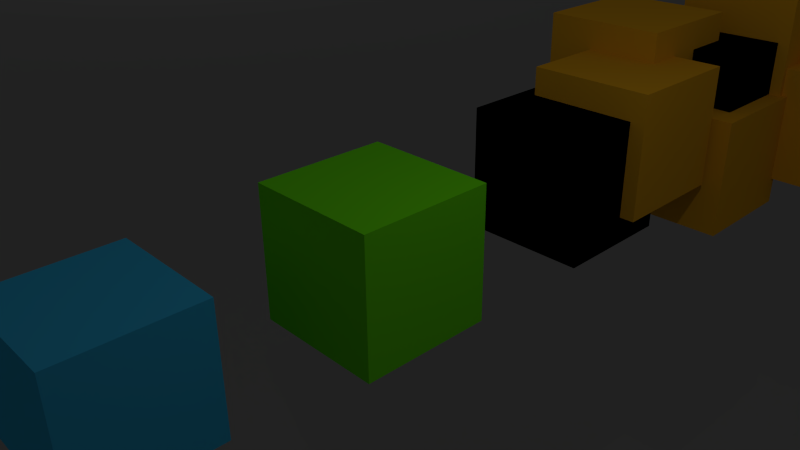 # Source: cubes.blend  (saved by Blender 2.69.0; exported with 4.5.12 LTS)
import bpy
from mathutils import Matrix  # noqa: F401  (used for matrix-valued properties, if any)

bpy.ops.wm.read_factory_settings(use_empty=True)
scene = bpy.context.scene
scene.name = 'Scene'

# ---- collections
col_collection_1 = bpy.data.collections.new('Collection 1'); scene.collection.children.link(col_collection_1)

# ---- materials (node trees are filled in below, after node groups)
mat_orange = bpy.data.materials.new('orange')
mat_orange.alpha_threshold = 0.0
mat_orange.use_transparent_shadow = False
mat_orange.diffuse_color = (0.8, 0.3993, 0.01646, 1.0)
mat_orange.roughness = 0.5
mat_orange.line_color = (0.0, 0.0, 0.0, 1.0)
mat_material = bpy.data.materials.new('Material')
mat_material.alpha_threshold = 0.0
mat_material.use_transparent_shadow = False
mat_material.diffuse_color = (0.3, 0.3, 0.3, 1.0)
mat_material.roughness = 0.5
mat_material.line_color = (0.0, 0.0, 0.0, 1.0)
mat_blue = bpy.data.materials.new('blue')
mat_blue.alpha_threshold = 0.0
mat_blue.use_transparent_shadow = False
mat_blue.diffuse_color = (0.04594, 0.4756, 0.8, 1.0)
mat_blue.roughness = 0.5
mat_blue.line_color = (0.0, 0.0, 0.0, 1.0)
mat_green = bpy.data.materials.new('green')
mat_green.alpha_threshold = 0.0
mat_green.use_transparent_shadow = False
mat_green.diffuse_color = (0.1553, 0.8, 0.009034, 1.0)
mat_green.roughness = 0.5
mat_green.line_color = (0.0, 0.0, 0.0, 1.0)

# ---- material node trees

# ---- world
world_world = bpy.data.worlds.new('World'); scene.world = world_world
world_world.color = (0.05088, 0.05088, 0.05088)
world_world.use_sun_shadow = False
world_world.sun_shadow_jitter_overblur = 0.0
world_world.cycles.sampling_method = 'MANUAL'
world_world.cycles.sample_map_resolution = 256

# ---- cameras
cam_camera = bpy.data.cameras.new('Camera')
cam_camera.clip_end = 100.0
cam_camera.lens = 35.0
cam_camera.sensor_width = 32.0
cam_camera.sensor_height = 18.0
cam_camera.ortho_scale = 7.314
cam_camera.dof.focus_distance = 0.0
cam_camera.dof.aperture_fstop = 128.0

# ---- lights
light_area = bpy.data.lights.new('Area', 'AREA')
light_area.transmission_factor = 0.0
light_area.energy = 785.4
light_area.shadow_buffer_clip_start = 0.5
light_area.shadow_soft_size = 0.1
light_area.shadow_maximum_resolution = 0.006
light_area.use_absolute_resolution = True
light_area.size = 0.1
light_area.size_y = 0.1
light_area.cycles.use_multiple_importance_sampling = False
light_lamp = bpy.data.lights.new('Lamp', 'POINT')
light_lamp.transmission_factor = 0.0
light_lamp.cutoff_distance = 30.0
light_lamp.energy = 100.0
light_lamp.shadow_buffer_clip_start = 1.001
light_lamp.shadow_soft_size = 0.1
light_lamp.shadow_maximum_resolution = 0.006
light_lamp.use_absolute_resolution = True
light_lamp.cycles.use_multiple_importance_sampling = False

# ---- meshes
me_cube_017 = bpy.data.meshes.new('Cube.017')
me_cube_017.from_pydata([(-1.0, -1.0, -1.0), (-1.0, 1.0, -1.0), (1.0, 1.0, -1.0), (1.0, -1.0, -1.0), (-1.0, -1.0, 1.0), (-1.0, 1.0, 1.0), (1.0, 1.0, 1.0), (1.0, -1.0, 1.0)], [], [(4, 5, 1, 0), (5, 6, 2, 1), (6, 7, 3, 2), (7, 4, 0, 3), (0, 1, 2, 3), (7, 6, 5, 4)])
me_cube_017.materials.append(mat_orange)
me_cube_017.use_remesh_preserve_volume = False
me_cube_017.use_remesh_preserve_attributes = False
me_cube_017.use_mirror_vertex_groups = False
me_cube_017.update()
me_cube_016 = bpy.data.meshes.new('Cube.016')
me_cube_016.from_pydata([(-1.0, -1.0, -1.0), (-1.0, 1.0, -1.0), (1.0, 1.0, -1.0), (1.0, -1.0, -1.0), (-1.0, -1.0, 1.0), (-1.0, 1.0, 1.0), (1.0, 1.0, 1.0), (1.0, -1.0, 1.0)], [], [(4, 5, 1, 0), (5, 6, 2, 1), (6, 7, 3, 2), (7, 4, 0, 3), (0, 1, 2, 3), (7, 6, 5, 4)])
me_cube_016.materials.append(mat_orange)
me_cube_016.use_remesh_preserve_volume = False
me_cube_016.use_remesh_preserve_attributes = False
me_cube_016.use_mirror_vertex_groups = False
me_cube_016.update()
me_cube_015 = bpy.data.meshes.new('Cube.015')
me_cube_015.from_pydata([(-1.0, -1.0, -1.0), (-1.0, 1.0, -1.0), (1.0, 1.0, -1.0), (1.0, -1.0, -1.0), (-1.0, -1.0, 1.0), (-1.0, 1.0, 1.0), (1.0, 1.0, 1.0), (1.0, -1.0, 1.0)], [], [(4, 5, 1, 0), (5, 6, 2, 1), (6, 7, 3, 2), (7, 4, 0, 3), (0, 1, 2, 3), (7, 6, 5, 4)])
me_cube_015.materials.append(mat_orange)
me_cube_015.use_remesh_preserve_volume = False
me_cube_015.use_remesh_preserve_attributes = False
me_cube_015.use_mirror_vertex_groups = False
me_cube_015.update()
me_cube_014 = bpy.data.meshes.new('Cube.014')
me_cube_014.from_pydata([(-1.0, -1.0, -1.0), (-1.0, 1.0, -1.0), (1.0, 1.0, -1.0), (1.0, -1.0, -1.0), (-1.0, -1.0, 1.0), (-1.0, 1.0, 1.0), (1.0, 1.0, 1.0), (1.0, -1.0, 1.0)], [], [(4, 5, 1, 0), (5, 6, 2, 1), (6, 7, 3, 2), (7, 4, 0, 3), (0, 1, 2, 3), (7, 6, 5, 4)])
me_cube_014.materials.append(mat_orange)
me_cube_014.use_remesh_preserve_volume = False
me_cube_014.use_remesh_preserve_attributes = False
me_cube_014.use_mirror_vertex_groups = False
me_cube_014.update()
me_cube_013 = bpy.data.meshes.new('Cube.013')
me_cube_013.from_pydata([(-1.0, -1.0, -1.0), (-1.0, 1.0, -1.0), (1.0, 1.0, -1.0), (1.0, -1.0, -1.0), (-1.0, -1.0, 1.0), (-1.0, 1.0, 1.0), (1.0, 1.0, 1.0), (1.0, -1.0, 1.0)], [], [(4, 5, 1, 0), (5, 6, 2, 1), (6, 7, 3, 2), (7, 4, 0, 3), (0, 1, 2, 3), (7, 6, 5, 4)])
me_cube_013.materials.append(mat_orange)
me_cube_013.use_remesh_preserve_volume = False
me_cube_013.use_remesh_preserve_attributes = False
me_cube_013.use_mirror_vertex_groups = False
me_cube_013.update()
me_cube_012 = bpy.data.meshes.new('Cube.012')
me_cube_012.from_pydata([(-1.0, -1.0, -1.0), (-1.0, 1.0, -1.0), (1.0, 1.0, -1.0), (1.0, -1.0, -1.0), (-1.0, -1.0, 1.0), (-1.0, 1.0, 1.0), (1.0, 1.0, 1.0), (1.0, -1.0, 1.0)], [], [(4, 5, 1, 0), (5, 6, 2, 1), (6, 7, 3, 2), (7, 4, 0, 3), (0, 1, 2, 3), (7, 6, 5, 4)])
me_cube_012.materials.append(mat_orange)
me_cube_012.use_remesh_preserve_volume = False
me_cube_012.use_remesh_preserve_attributes = False
me_cube_012.use_mirror_vertex_groups = False
me_cube_012.update()
me_cube_011 = bpy.data.meshes.new('Cube.011')
me_cube_011.from_pydata([(-1.0, -1.0, -1.0), (-1.0, 1.0, -1.0), (1.0, 1.0, -1.0), (1.0, -1.0, -1.0), (-1.0, -1.0, 1.0), (-1.0, 1.0, 1.0), (1.0, 1.0, 1.0), (1.0, -1.0, 1.0)], [], [(4, 5, 1, 0), (5, 6, 2, 1), (6, 7, 3, 2), (7, 4, 0, 3), (0, 1, 2, 3), (7, 6, 5, 4)])
me_cube_011.materials.append(mat_orange)
me_cube_011.use_remesh_preserve_volume = False
me_cube_011.use_remesh_preserve_attributes = False
me_cube_011.use_mirror_vertex_groups = False
me_cube_011.update()
me_cube_010 = bpy.data.meshes.new('Cube.010')
me_cube_010.from_pydata([(-1.0, -1.0, -1.0), (-1.0, 1.0, -1.0), (1.0, 1.0, -1.0), (1.0, -1.0, -1.0), (-1.0, -1.0, 1.0), (-1.0, 1.0, 1.0), (1.0, 1.0, 1.0), (1.0, -1.0, 1.0)], [], [(4, 5, 1, 0), (5, 6, 2, 1), (6, 7, 3, 2), (7, 4, 0, 3), (0, 1, 2, 3), (7, 6, 5, 4)])
me_cube_010.materials.append(mat_orange)
me_cube_010.use_remesh_preserve_volume = False
me_cube_010.use_remesh_preserve_attributes = False
me_cube_010.use_mirror_vertex_groups = False
me_cube_010.update()
me_cube_009 = bpy.data.meshes.new('Cube.009')
me_cube_009.from_pydata([(-1.0, -1.0, -1.0), (-1.0, 1.0, -1.0), (1.0, 1.0, -1.0), (1.0, -1.0, -1.0), (-1.0, -1.0, 1.0), (-1.0, 1.0, 1.0), (1.0, 1.0, 1.0), (1.0, -1.0, 1.0)], [], [(4, 5, 1, 0), (5, 6, 2, 1), (6, 7, 3, 2), (7, 4, 0, 3), (0, 1, 2, 3), (7, 6, 5, 4)])
me_cube_009.materials.append(mat_orange)
me_cube_009.use_remesh_preserve_volume = False
me_cube_009.use_remesh_preserve_attributes = False
me_cube_009.use_mirror_vertex_groups = False
me_cube_009.update()
me_cube_008 = bpy.data.meshes.new('Cube.008')
me_cube_008.from_pydata([(-1.0, -1.0, -1.0), (-1.0, 1.0, -1.0), (1.0, 1.0, -1.0), (1.0, -1.0, -1.0), (-1.0, -1.0, 1.0), (-1.0, 1.0, 1.0), (1.0, 1.0, 1.0), (1.0, -1.0, 1.0)], [], [(4, 5, 1, 0), (5, 6, 2, 1), (6, 7, 3, 2), (7, 4, 0, 3), (0, 1, 2, 3), (7, 6, 5, 4)])
me_cube_008.materials.append(mat_orange)
me_cube_008.use_remesh_preserve_volume = False
me_cube_008.use_remesh_preserve_attributes = False
me_cube_008.use_mirror_vertex_groups = False
me_cube_008.update()
me_cube_007 = bpy.data.meshes.new('Cube.007')
me_cube_007.from_pydata([(-1.0, -1.0, -1.0), (-1.0, 1.0, -1.0), (1.0, 1.0, -1.0), (1.0, -1.0, -1.0), (-1.0, -1.0, 1.0), (-1.0, 1.0, 1.0), (1.0, 1.0, 1.0), (1.0, -1.0, 1.0)], [], [(4, 5, 1, 0), (5, 6, 2, 1), (6, 7, 3, 2), (7, 4, 0, 3), (0, 1, 2, 3), (7, 6, 5, 4)])
me_cube_007.materials.append(mat_orange)
me_cube_007.use_remesh_preserve_volume = False
me_cube_007.use_remesh_preserve_attributes = False
me_cube_007.use_mirror_vertex_groups = False
me_cube_007.update()
me_cube_006 = bpy.data.meshes.new('Cube.006')
me_cube_006.from_pydata([(-1.0, -1.0, -1.0), (-1.0, 1.0, -1.0), (1.0, 1.0, -1.0), (1.0, -1.0, -1.0), (-1.0, -1.0, 1.0), (-1.0, 1.0, 1.0), (1.0, 1.0, 1.0), (1.0, -1.0, 1.0)], [], [(4, 5, 1, 0), (5, 6, 2, 1), (6, 7, 3, 2), (7, 4, 0, 3), (0, 1, 2, 3), (7, 6, 5, 4)])
me_cube_006.materials.append(mat_orange)
me_cube_006.use_remesh_preserve_volume = False
me_cube_006.use_remesh_preserve_attributes = False
me_cube_006.use_mirror_vertex_groups = False
me_cube_006.update()
me_cube_005 = bpy.data.meshes.new('Cube.005')
me_cube_005.from_pydata([(-1.0, -1.0, -1.0), (-1.0, 1.0, -1.0), (1.0, 1.0, -1.0), (1.0, -1.0, -1.0), (-1.0, -1.0, 1.0), (-1.0, 1.0, 1.0), (1.0, 1.0, 1.0), (1.0, -1.0, 1.0)], [], [(4, 5, 1, 0), (5, 6, 2, 1), (6, 7, 3, 2), (7, 4, 0, 3), (0, 1, 2, 3), (7, 6, 5, 4)])
me_cube_005.materials.append(mat_orange)
me_cube_005.use_remesh_preserve_volume = False
me_cube_005.use_remesh_preserve_attributes = False
me_cube_005.use_mirror_vertex_groups = False
me_cube_005.update()
me_cube_004 = bpy.data.meshes.new('Cube.004')
me_cube_004.from_pydata([(-1.0, -1.0, -1.0), (-1.0, 1.0, -1.0), (1.0, 1.0, -1.0), (1.0, -1.0, -1.0), (-1.0, -1.0, 1.0), (-1.0, 1.0, 1.0), (1.0, 1.0, 1.0), (1.0, -1.0, 1.0)], [], [(4, 5, 1, 0), (5, 6, 2, 1), (6, 7, 3, 2), (7, 4, 0, 3), (0, 1, 2, 3), (7, 6, 5, 4)])
me_cube_004.materials.append(mat_orange)
me_cube_004.use_remesh_preserve_volume = False
me_cube_004.use_remesh_preserve_attributes = False
me_cube_004.use_mirror_vertex_groups = False
me_cube_004.update()
me_cube_003 = bpy.data.meshes.new('Cube.003')
me_cube_003.from_pydata([(-1.0, -1.0, -1.0), (-1.0, 1.0, -1.0), (1.0, 1.0, -1.0), (1.0, -1.0, -1.0), (-1.0, -1.0, 1.0), (-1.0, 1.0, 1.0), (1.0, 1.0, 1.0), (1.0, -1.0, 1.0)], [], [(4, 5, 1, 0), (5, 6, 2, 1), (6, 7, 3, 2), (7, 4, 0, 3), (0, 1, 2, 3), (7, 6, 5, 4)])
me_cube_003.materials.append(mat_orange)
me_cube_003.use_remesh_preserve_volume = False
me_cube_003.use_remesh_preserve_attributes = False
me_cube_003.use_mirror_vertex_groups = False
me_cube_003.update()
me_plane = bpy.data.meshes.new('Plane')
me_plane.from_pydata([(-1.0, -1.0, 0.0), (1.0, -1.0, 0.0), (-1.0, 1.0, 0.0), (1.0, 1.0, 0.0)], [], [(0, 1, 3, 2)])
me_plane.materials.append(mat_material)
me_plane.use_remesh_preserve_volume = False
me_plane.use_remesh_preserve_attributes = False
me_plane.use_mirror_vertex_groups = False
me_plane.update()
me_cube_002 = bpy.data.meshes.new('Cube.002')
me_cube_002.from_pydata([(-1.0, -1.0, -1.0), (-1.0, 1.0, -1.0), (1.0, 1.0, -1.0), (1.0, -1.0, -1.0), (-1.0, -1.0, 1.0), (-1.0, 1.0, 1.0), (1.0, 1.0, 1.0), (1.0, -1.0, 1.0)], [], [(4, 5, 1, 0), (5, 6, 2, 1), (6, 7, 3, 2), (7, 4, 0, 3), (0, 1, 2, 3), (7, 6, 5, 4)])
me_cube_002.materials.append(mat_blue)
me_cube_002.use_remesh_preserve_volume = False
me_cube_002.use_remesh_preserve_attributes = False
me_cube_002.use_mirror_vertex_groups = False
me_cube_002.update()
me_cube_001 = bpy.data.meshes.new('Cube.001')
me_cube_001.from_pydata([(-1.0, -1.0, -1.0), (-1.0, 1.0, -1.0), (1.0, 1.0, -1.0), (1.0, -1.0, -1.0), (-1.0, -1.0, 1.0), (-1.0, 1.0, 1.0), (1.0, 1.0, 1.0), (1.0, -1.0, 1.0)], [], [(4, 5, 1, 0), (5, 6, 2, 1), (6, 7, 3, 2), (7, 4, 0, 3), (0, 1, 2, 3), (7, 6, 5, 4)])
me_cube_001.materials.append(mat_orange)
me_cube_001.use_remesh_preserve_volume = False
me_cube_001.use_remesh_preserve_attributes = False
me_cube_001.use_mirror_vertex_groups = False
me_cube_001.update()
me_cube = bpy.data.meshes.new('Cube')
me_cube.from_pydata([(1.0, 1.0, -1.0), (1.0, -1.0, -1.0), (-1.0, -1.0, -1.0), (-1.0, 1.0, -1.0), (1.0, 1.0, 1.0), (1.0, -1.0, 1.0), (-1.0, -1.0, 1.0), (-1.0, 1.0, 1.0)], [], [(0, 1, 2, 3), (4, 7, 6, 5), (0, 4, 5, 1), (1, 5, 6, 2), (2, 6, 7, 3), (4, 0, 3, 7)])
me_cube.materials.append(mat_green)
me_cube.use_remesh_preserve_volume = False
me_cube.use_remesh_preserve_attributes = False
me_cube.use_mirror_vertex_groups = False
me_cube.update()

# ---- objects
ob_cube_101_015 = bpy.data.objects.new('cube_101.015', me_cube_017)
ob_cube_101_014 = bpy.data.objects.new('cube_101.014', me_cube_016)
ob_cube_101_013 = bpy.data.objects.new('cube_101.013', me_cube_015)
ob_cube_101_012 = bpy.data.objects.new('cube_101.012', me_cube_014)
ob_cube_101_011 = bpy.data.objects.new('cube_101.011', me_cube_013)
ob_cube_101_010 = bpy.data.objects.new('cube_101.010', me_cube_012)
ob_cube_101_009 = bpy.data.objects.new('cube_101.009', me_cube_011)
ob_cube_101_008 = bpy.data.objects.new('cube_101.008', me_cube_010)
ob_cube_101_007 = bpy.data.objects.new('cube_101.007', me_cube_009)
ob_cube_101_006 = bpy.data.objects.new('cube_101.006', me_cube_008)
ob_cube_101_005 = bpy.data.objects.new('cube_101.005', me_cube_007)
ob_cube_101_004 = bpy.data.objects.new('cube_101.004', me_cube_006)
ob_cube_101_003 = bpy.data.objects.new('cube_101.003', me_cube_005)
ob_cube_101_002 = bpy.data.objects.new('cube_101.002', me_cube_004)
ob_cube_101_001 = bpy.data.objects.new('cube_101.001', me_cube_003)
ob_area = bpy.data.objects.new('Area', light_area)
ob_plane = bpy.data.objects.new('Plane', me_plane)
ob_cube_102 = bpy.data.objects.new('cube_102', me_cube_002)
ob_cube_101 = bpy.data.objects.new('cube_101', me_cube_001)
ob_cube_100 = bpy.data.objects.new('cube_100', me_cube)
ob_lamp = bpy.data.objects.new('Lamp', light_lamp)
ob_camera = bpy.data.objects.new('Camera', cam_camera)

# ---- transforms, parenting, visibility, modifiers, constraints
ob_cube_101_015.location = (0.5176, 7.246, -0.4377)
ob_cube_101_015.lineart.crease_threshold = 0.0
ob_cube_101_014.location = (-0.5544, 6.522, 0.9445)
ob_cube_101_014.lineart.crease_threshold = 0.0
ob_cube_101_013.location = (0.4261, 9.068, 1.209)
ob_cube_101_013.lineart.crease_threshold = 0.0
ob_cube_101_012.location = (1.112, 10.43, 1.055)
ob_cube_101_012.lineart.crease_threshold = 0.0
ob_cube_101_011.location = (1.167, 9.662, 0.3301)
ob_cube_101_011.lineart.crease_threshold = 0.0
ob_cube_101_010.location = (1.103, 9.155, 0.03638)
ob_cube_101_010.lineart.crease_threshold = 0.0
ob_cube_101_009.location = (0.2357, 7.713, 0.4588)
ob_cube_101_009.lineart.crease_threshold = 0.0
ob_cube_101_008.location = (44.97, 108.5, 2.152)
ob_cube_101_008.lineart.crease_threshold = 0.0
ob_cube_101_007.location = (34.54, 88.1, 4.76)
ob_cube_101_007.lineart.crease_threshold = 0.0
ob_cube_101_006.location = (17.16, 46.29, 2.772)
ob_cube_101_006.lineart.crease_threshold = 0.0
ob_cube_101_005.location = (17.04, 46.04, 2.776)
ob_cube_101_005.lineart.crease_threshold = 0.0
ob_cube_101_004.location = (17.04, 46.04, 2.776)
ob_cube_101_004.lineart.crease_threshold = 0.0
ob_cube_101_003.location = (0.2357, 7.713, 0.4588)
ob_cube_101_003.lineart.crease_threshold = 0.0
ob_cube_101_002.location = (0.2357, 5.125, 0.4588)
ob_cube_101_002.lineart.crease_threshold = 0.0
ob_cube_101_001.location = (0.0, 4.026, 0.0)
ob_cube_101_001.lineart.crease_threshold = 0.0
ob_area.location = (-104.7, 63.15, -3.004)
ob_area.lineart.crease_threshold = 0.0
ob_plane.location = (-29.66, 17.77, -15.17)
ob_plane.scale = (202.0, 202.0, 202.0)
ob_plane.lineart.crease_threshold = 0.0
ob_cube_102.location = (-0.9668, -3.377, -0.6282)
ob_cube_102.lineart.crease_threshold = 0.0
ob_cube_101.location = (0.0, 4.026, 0.0)
ob_cube_101.lineart.crease_threshold = 0.0
ob_cube_100.location = (0.0, 0.0, 0.0)
ob_cube_100.lock_rotations_4d = False
ob_cube_100.empty_display_type = 'ARROWS'
ob_cube_100.lineart.crease_threshold = 0.0
ob_lamp.location = (4.076, 1.005, 5.904)
ob_lamp.rotation_euler = (0.6503, 0.05522, 1.866)
ob_lamp.lock_rotations_4d = False
ob_lamp.empty_display_type = 'ARROWS'
ob_lamp.color = (0.0, 0.0, 0.0, 0.0)
ob_lamp.lineart.crease_threshold = 0.0
ob_camera.location = (7.481, -6.508, 5.344)
ob_camera.rotation_euler = (1.109, 0.01082, 0.8149)
ob_camera.lock_rotations_4d = False
ob_camera.empty_display_type = 'ARROWS'
ob_camera.color = (0.0, 0.0, 0.0, 0.0)
ob_camera.display_type = 'WIRE'
ob_camera.lineart.crease_threshold = 0.0

# ---- collection membership
col_collection_1.objects.link(ob_cube_101_015)
col_collection_1.objects.link(ob_cube_101_014)
col_collection_1.objects.link(ob_cube_101_013)
col_collection_1.objects.link(ob_cube_101_012)
col_collection_1.objects.link(ob_cube_101_011)
col_collection_1.objects.link(ob_cube_101_010)
col_collection_1.objects.link(ob_cube_101_009)
col_collection_1.objects.link(ob_cube_101_008)
col_collection_1.objects.link(ob_cube_101_007)
col_collection_1.objects.link(ob_cube_101_006)
col_collection_1.objects.link(ob_cube_101_005)
col_collection_1.objects.link(ob_cube_101_004)
col_collection_1.objects.link(ob_cube_101_003)
col_collection_1.objects.link(ob_cube_101_002)
col_collection_1.objects.link(ob_cube_101_001)
col_collection_1.objects.link(ob_area)
col_collection_1.objects.link(ob_plane)
col_collection_1.objects.link(ob_cube_102)
col_collection_1.objects.link(ob_cube_101)
col_collection_1.objects.link(ob_cube_100)
col_collection_1.objects.link(ob_lamp)
col_collection_1.objects.link(ob_camera)

# ---- scene / render settings (as saved in the file)
scene.camera = ob_camera
scene.frame_start = 1; scene.frame_end = 250; scene.frame_set(1)
scene.render.engine = 'BLENDER_EEVEE_NEXT'
scene.render.resolution_percentage = 50
scene.render.dither_intensity = 0.0
scene.cycles.use_denoising = False
scene.cycles.samples = 10
scene.cycles.sampling_pattern = 'TABULATED_SOBOL'
scene.cycles.light_sampling_threshold = 0.0
scene.cycles.use_adaptive_sampling = False
scene.cycles.use_light_tree = False
scene.cycles.blur_glossy = 0.0
scene.cycles.volume_bounces = 1
scene.cycles.pixel_filter_type = 'GAUSSIAN'
scene.cycles.sample_clamp_indirect = 0.0
scene.view_settings.view_transform = 'Standard'
bpy.context.view_layer.update()
